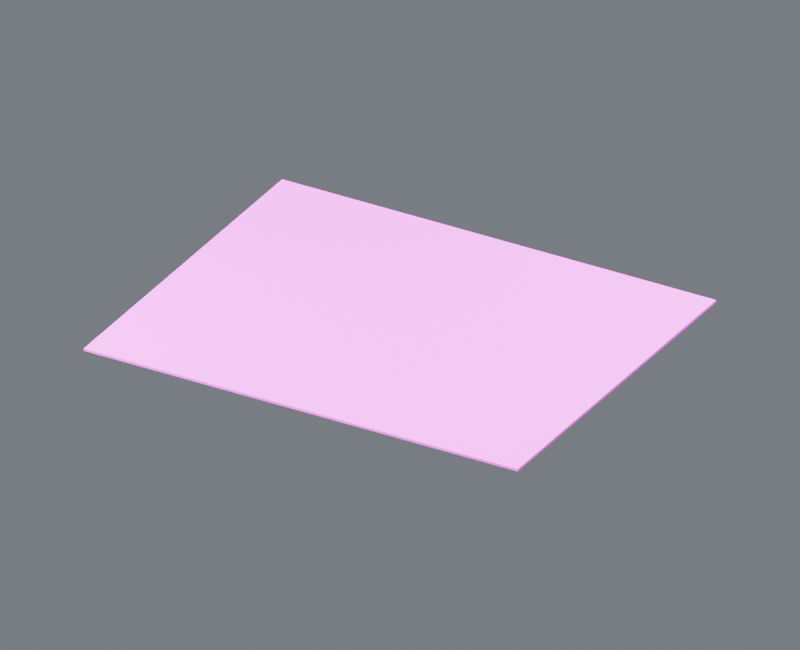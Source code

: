 # Source: base_floor_base.blend  (saved by Blender 4.5.87; exported with 4.5.12 LTS)
import bpy
from mathutils import Matrix  # noqa: F401  (used for matrix-valued properties, if any)

bpy.ops.wm.read_factory_settings(use_empty=True)
scene = bpy.context.scene
scene.name = 'Component_base_floor_base'

# ---- collections
col_01______base_floor_base = bpy.data.collections.new('01_制作组件_base_floor_base'); scene.collection.children.link(col_01______base_floor_base)
col_floor_base = bpy.data.collections.new('地板_FLOOR_BASE_制作源'); col_01______base_floor_base.children.link(col_floor_base)
col_02______base_floor_base = bpy.data.collections.new('02_游戏输出_base_floor_base'); scene.collection.children.link(col_02______base_floor_base)
col_floor_base_1 = bpy.data.collections.new('地板_FLOOR_BASE_输出包'); col_02______base_floor_base.children.link(col_floor_base_1)
col_90_preview_component_base_floor_base = bpy.data.collections.new('90_Preview_Component_base_floor_base'); scene.collection.children.link(col_90_preview_component_base_floor_base)

# ---- images (referenced by path relative to the original .blend; pixels are not part of the script)
import os
ASSET_DIR = os.environ.get("B2B_ASSET_DIR", "")  # directory of the original .blend (textures are referenced by path, not embedded)
HERE = os.path.dirname(os.path.abspath(__file__))  # packed textures are extracted next to this script under _unpacked/

def load_image(name, relpath, width, height, colorspace="sRGB"):
    """Load a texture the original file referenced (path relative to the .blend, or extracted next to this script)."""
    p = next((c for c in (os.path.join(HERE, relpath), os.path.join(ASSET_DIR, relpath)) if relpath and os.path.exists(c)), "")
    if p:
        img = bpy.data.images.load(p, check_existing=True)
        img.name = name
    else:  # same state as the original file: an image datablock whose file is absent (Cycles renders it pink)
        img = bpy.data.images.new(name, width, height)
        img.source = "FILE"
        img.filepath = "//" + (relpath or name)
    img.colorspace_settings.name = colorspace
    return img
img_10x10_512_png = load_image('设施低亮多巴胺色盘_10x10_512.png', '设施低亮多巴胺色盘_10x10_512.png', 1024, 1024, 'sRGB')

# ---- materials (node trees are filled in below, after node groups)
mat_02 = bpy.data.materials.new('02_细腻哑光_青绿大面')

# ---- material node trees
mat_02.use_nodes = True; mat_02.node_tree.nodes.clear()
_N = mat_02.node_tree.nodes; _L = mat_02.node_tree.links
n0 = _N.new('ShaderNodeOutputMaterial'); n0.name = '材质输出'; n0.location = (0, 0)
n1 = _N.new('ShaderNodeBsdfPrincipled'); n1.name = 'Principled BSDF'; n1.location = (0, 0)
n1.inputs[1].default_value = 0.03
n1.inputs[2].default_value = 0.7
n2 = _N.new('ShaderNodeUVMap'); n2.name = 'UV 贴图'; n2.location = (0, 0)
n2.uv_map = 'PaletteUV'
n3 = _N.new('ShaderNodeTexImage'); n3.name = '图像纹理'; n3.location = (0, 0)
n3.image = img_10x10_512_png
n3.interpolation = 'Closest'
_L.new(n1.outputs[0], n0.inputs[0])
_L.new(n2.outputs[0], n3.inputs[0])
_L.new(n3.outputs[0], n1.inputs[0])
n0.is_active_output = True

# ---- world
world_component_studio = bpy.data.worlds.new('Component_Studio'); scene.world = world_component_studio
world_component_studio.use_nodes = True; world_component_studio.node_tree.nodes.clear()
_N = world_component_studio.node_tree.nodes; _L = world_component_studio.node_tree.links
n0 = _N.new('ShaderNodeBackground'); n0.name = '背景'; n0.location = (-200, 100)
n0.inputs[0].default_value = (0.3, 0.32, 0.36, 1.0)
n0.inputs[1].default_value = 0.45
n1 = _N.new('ShaderNodeOutputWorld'); n1.name = '世界输出'; n1.location = (200, 100)
_L.new(n0.outputs[0], n1.inputs[0])
n1.is_active_output = True

# ---- cameras
cam_camera_component_base_floor_base = bpy.data.cameras.new('Camera_Component_base_floor_base')
cam_camera_component_base_floor_base.type = 'ORTHO'
cam_camera_component_base_floor_base.ortho_scale = 80.04

# ---- lights
light_key_component_base_floor_base = bpy.data.lights.new('Key_Component_base_floor_base', 'AREA')
light_key_component_base_floor_base.energy = 6.97e+05
light_key_component_base_floor_base.size = 64.03
light_fill_component_base_floor_base = bpy.data.lights.new('Fill_Component_base_floor_base', 'AREA')
light_fill_component_base_floor_base.energy = 4.1e+05
light_fill_component_base_floor_base.size = 64.03
light_rim_component_base_floor_base = bpy.data.lights.new('Rim_Component_base_floor_base', 'AREA')
light_rim_component_base_floor_base.energy = 5.33e+05
light_rim_component_base_floor_base.size = 64.03

# ---- meshes
me_floor_base______00_mesh = bpy.data.meshes.new('地板_FLOOR_BASE_制作_部件00_Mesh')
me_floor_base______00_mesh.from_pydata([(-25.0, -20.0, 0.0), (25.0, -20.0, 0.0), (25.0, 20.0, 0.0), (-25.0, 20.0, 0.0), (-25.0, -20.0, 0.26), (25.0, -20.0, 0.26), (25.0, 20.0, 0.26), (-25.0, 20.0, 0.26)], [], [(0, 3, 2, 1), (4, 5, 6, 7), (0, 1, 5, 4), (1, 2, 6, 5), (2, 3, 7, 6), (3, 0, 4, 7)])
_uv = me_floor_base______00_mesh.uv_layers.new(name='PaletteUV')
_uv.uv.foreach_set('vector', [0.972, 0.85, 0.95, 0.872, 0.928, 0.85, 0.95, 0.828, 0.972, 0.85, 0.95, 0.872, 0.928, 0.85, 0.95, 0.828, 0.972, 0.85, 0.95, 0.872, 0.928, 0.85, 0.95, 0.828, 0.972, 0.85, 0.95, 0.872, 0.928, 0.85, 0.95, 0.828, 0.972, 0.85, 0.95, 0.872, 0.928, 0.85, 0.95, 0.828, 0.972, 0.85, 0.95, 0.872, 0.928, 0.85, 0.95, 0.828])
me_floor_base______00_mesh.materials.append(mat_02)
me_floor_base______00_mesh.update()
me_floor_base______00_mesh_1 = bpy.data.meshes.new('地板_FLOOR_BASE_输出_部件00_Mesh')
me_floor_base______00_mesh_1.from_pydata([(-25.0, -20.0, 0.0), (25.0, -20.0, 0.0), (25.0, 20.0, 0.0), (-25.0, 20.0, 0.0), (-25.0, -20.0, 0.26), (25.0, -20.0, 0.26), (25.0, 20.0, 0.26), (-25.0, 20.0, 0.26)], [], [(0, 3, 2, 1), (4, 5, 6, 7), (0, 1, 5, 4), (1, 2, 6, 5), (2, 3, 7, 6), (3, 0, 4, 7)])
_uv = me_floor_base______00_mesh_1.uv_layers.new(name='PaletteUV')
_uv.uv.foreach_set('vector', [0.972, 0.85, 0.95, 0.872, 0.928, 0.85, 0.95, 0.828, 0.972, 0.85, 0.95, 0.872, 0.928, 0.85, 0.95, 0.828, 0.972, 0.85, 0.95, 0.872, 0.928, 0.85, 0.95, 0.828, 0.972, 0.85, 0.95, 0.872, 0.928, 0.85, 0.95, 0.828, 0.972, 0.85, 0.95, 0.872, 0.928, 0.85, 0.95, 0.828, 0.972, 0.85, 0.95, 0.872, 0.928, 0.85, 0.95, 0.828])
me_floor_base______00_mesh_1.materials.append(mat_02)
me_floor_base______00_mesh_1.update()

# ---- objects
ob_root_base_floor_base = bpy.data.objects.new('ROOT_base_floor_base_制作源', None)
ob_floor_base______00 = bpy.data.objects.new('地板_FLOOR_BASE_制作_部件00', me_floor_base______00_mesh)
ob_root_base_floor_base_1 = bpy.data.objects.new('ROOT_base_floor_base_组件', None)
ob_floor_base______00_1 = bpy.data.objects.new('地板_FLOOR_BASE_输出_部件00', me_floor_base______00_mesh_1)
ob_camera_component_base_floor_base = bpy.data.objects.new('Camera_Component_base_floor_base', cam_camera_component_base_floor_base)
ob_key_component_base_floor_base = bpy.data.objects.new('Key_Component_base_floor_base', light_key_component_base_floor_base)
ob_fill_component_base_floor_base = bpy.data.objects.new('Fill_Component_base_floor_base', light_fill_component_base_floor_base)
ob_rim_component_base_floor_base = bpy.data.objects.new('Rim_Component_base_floor_base', light_rim_component_base_floor_base)

# ---- transforms, parenting, visibility, modifiers, constraints
ob_root_base_floor_base.location = (0.0, 0.0, 0.0)
ob_floor_base______00.parent = ob_root_base_floor_base
ob_floor_base______00.location = (0.0, 0.0, 0.0)
ob_root_base_floor_base_1.location = (0.0, 0.0, 0.0)
ob_floor_base______00_1.parent = ob_root_base_floor_base_1
ob_floor_base______00_1.location = (0.0, 0.0, 0.0)
ob_camera_component_base_floor_base.location = (55.48, -97.09, 62.55)
ob_camera_component_base_floor_base.rotation_euler = (1.062, 2.71e-08, 0.5191)
ob_key_component_base_floor_base.location = (51.23, -102.5, 153.8)
ob_key_component_base_floor_base.rotation_euler = (0.6405, -2.422e-09, 0.4636)
ob_fill_component_base_floor_base.location = (-102.5, -51.23, 51.36)
ob_fill_component_base_floor_base.rotation_euler = (1.15, 4.813e-08, -1.107)
ob_rim_component_base_floor_base.location = (51.23, 102.5, 102.6)
ob_rim_component_base_floor_base.rotation_euler = (0.8411, -2.635e-08, 2.678)

# ---- collection membership
col_floor_base.objects.link(ob_root_base_floor_base)
col_floor_base.objects.link(ob_floor_base______00)
col_floor_base_1.objects.link(ob_root_base_floor_base_1)
col_floor_base_1.objects.link(ob_floor_base______00_1)
col_90_preview_component_base_floor_base.objects.link(ob_camera_component_base_floor_base)
col_90_preview_component_base_floor_base.objects.link(ob_key_component_base_floor_base)
col_90_preview_component_base_floor_base.objects.link(ob_fill_component_base_floor_base)
col_90_preview_component_base_floor_base.objects.link(ob_rim_component_base_floor_base)
def _layer_coll(name, lc=None):
    lc = lc or bpy.context.view_layer.layer_collection
    for c in lc.children:
        if c.name == name: return c
        r = _layer_coll(name, c)
        if r: return r
_layer_coll('01_制作组件_base_floor_base').exclude = True
_layer_coll('地板_FLOOR_BASE_制作源').exclude = True

# ---- scene / render settings (as saved in the file)
scene.camera = ob_camera_component_base_floor_base
scene.frame_start = 1; scene.frame_end = 250; scene.frame_set(1)
scene.render.engine = 'CYCLES'
scene.render.image_settings.exr_codec = 'NONE'
scene.render.resolution_x = 800
scene.render.resolution_y = 650
scene.render.simplify_subdivision_render = 0
scene.render.simplify_child_particles_render = 0.0
scene.cycles.use_denoising = False
scene.cycles.samples = 8
scene.eevee.use_volume_custom_range = False
scene.eevee.use_fast_gi = False
scene.eevee.use_shadows = False
scene.view_settings.exposure = 0.5
scene.view_settings.white_balance_temperature = 0.0
scene.view_settings.white_balance_tint = 0.0
scene.view_settings.white_balance_whitepoint = (2.97, 0.5193, -0.0414)
bpy.context.view_layer.update()
